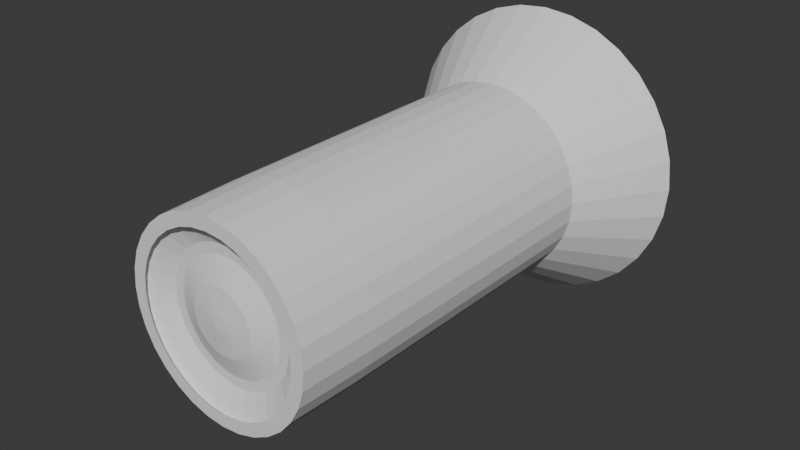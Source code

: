 # Source: Flash1.blend  (saved by Blender 4.2.66; exported with 4.5.12 LTS)
import bpy
from mathutils import Matrix  # noqa: F401  (used for matrix-valued properties, if any)

bpy.ops.wm.read_factory_settings(use_empty=True)
scene = bpy.context.scene
scene.name = 'Scene'

# ---- collections
col_collection = bpy.data.collections.new('Collection'); scene.collection.children.link(col_collection)

# ---- world
world_world = bpy.data.worlds.new('World'); scene.world = world_world
world_world.use_nodes = True; world_world.node_tree.nodes.clear()
_N = world_world.node_tree.nodes; _L = world_world.node_tree.links
n0 = _N.new('ShaderNodeOutputWorld'); n0.name = 'World Output'; n0.location = (300, 300)
n1 = _N.new('ShaderNodeBackground'); n1.name = 'Background'; n1.location = (10, 300)
n1.inputs[0].default_value = (0.05088, 0.05088, 0.05088, 1.0)
_L.new(n1.outputs[0], n0.inputs[0])
n0.is_active_output = True
world_world.color = (0.05088, 0.05088, 0.05088)
world_world.sun_shadow_jitter_overblur = 0.0

# ---- meshes
me_cylinder = bpy.data.meshes.new('Cylinder')
me_cylinder.from_pydata([(0.0, 1.0, -1.0), (0.0, 1.0, 0.4572), (0.1951, 0.9808, -1.0), (0.1951, 0.9808, 0.4572), (0.3827, 0.9239, -1.0), (0.3827, 0.9239, 0.4572), (0.5556, 0.8315, -1.0), (0.5556, 0.8315, 0.4572), (0.7071, 0.7071, -1.0), (0.7071, 0.7071, 0.4572), (0.8315, 0.5556, -1.0), (0.8315, 0.5556, 0.4572), (0.9239, 0.3827, -1.0), (0.9239, 0.3827, 0.4572), (0.9808, 0.1951, -1.0), (0.9808, 0.1951, 0.4572), (1.0, 0.0, -1.0), (1.0, -4.745e-08, 0.4572), (0.9808, -0.1951, -1.0), (0.9808, -0.1951, 0.4572), (0.9239, -0.3827, -1.0), (0.9239, -0.3827, 0.4572), (0.8315, -0.5556, -1.0), (0.8315, -0.5556, 0.4572), (0.7071, -0.7071, -1.0), (0.7071, -0.7071, 0.4572), (0.5556, -0.8315, -1.0), (0.5556, -0.8315, 0.4572), (0.3827, -0.9239, -1.0), (0.3827, -0.9239, 0.4572), (0.1951, -0.9808, -1.0), (0.1951, -0.9808, 0.4572), (0.0, -1.0, -1.0), (0.0, -1.0, 0.4572), (-0.1951, -0.9808, -1.0), (-0.1951, -0.9808, 0.4572), (-0.3827, -0.9239, -1.0), (-0.3827, -0.9239, 0.4572), (-0.5556, -0.8315, -1.0), (-0.5556, -0.8315, 0.4572), (-0.7071, -0.7071, -1.0), (-0.7071, -0.7071, 0.4572), (-0.8315, -0.5556, -1.0), (-0.8315, -0.5556, 0.4572), (-0.9239, -0.3827, -1.0), (-0.9239, -0.3827, 0.4572), (-0.9808, -0.1951, -1.0), (-0.9808, -0.1951, 0.4572), (-1.0, 0.0, -1.0), (-1.0, -4.745e-08, 0.4572), (-0.9808, 0.1951, -1.0), (-0.9808, 0.1951, 0.4572), (-0.9239, 0.3827, -1.0), (-0.9239, 0.3827, 0.4572), (-0.8315, 0.5556, -1.0), (-0.8315, 0.5556, 0.4572), (-0.7071, 0.7071, -1.0), (-0.7071, 0.7071, 0.4572), (-0.5556, 0.8315, -1.0), (-0.5556, 0.8315, 0.4572), (-0.3827, 0.9239, -1.0), (-0.3827, 0.9239, 0.4572), (-0.1951, 0.9808, -1.0), (-0.1951, 0.9808, 0.4572), (-3.778e-08, 1.569, -1.445), (0.3061, 1.539, -1.445), (0.6005, 1.45, -1.445), (0.8718, 1.305, -1.445), (1.11, 1.11, -1.445), (1.305, 0.8718, -1.445), (1.45, 0.6005, -1.445), (1.539, 0.3061, -1.445), (1.569, 1.838e-08, -1.445), (1.539, -0.3061, -1.445), (1.45, -0.6005, -1.445), (1.305, -0.8718, -1.445), (1.11, -1.11, -1.445), (0.8718, -1.305, -1.445), (0.6005, -1.45, -1.445), (0.3061, -1.539, -1.445), (-3.778e-08, -1.569, -1.445), (-0.3061, -1.539, -1.445), (-0.6005, -1.45, -1.445), (-0.8718, -1.305, -1.445), (-1.11, -1.11, -1.445), (-1.305, -0.8718, -1.445), (-1.45, -0.6005, -1.445), (-1.539, -0.3061, -1.445), (-1.569, 1.838e-08, -1.445), (-1.539, 0.3061, -1.445), (-1.45, 0.6005, -1.445), (-1.305, 0.8718, -1.445), (-1.11, 1.11, -1.445), (-0.8718, 1.305, -1.445), (-0.6005, 1.45, -1.445), (-0.3061, 1.539, -1.445), (-5.278e-08, 0.9918, -1.328), (0.1935, 0.9727, -1.328), (0.3795, 0.9163, -1.328), (0.551, 0.8246, -1.328), (0.7013, 0.7013, -1.328), (0.8246, 0.551, -1.328), (0.9163, 0.3795, -1.328), (0.9727, 0.1935, -1.328), (0.9918, 2.783e-08, -1.328), (0.9727, -0.1935, -1.328), (0.9163, -0.3795, -1.328), (0.8246, -0.551, -1.328), (0.7013, -0.7013, -1.328), (0.551, -0.8246, -1.328), (0.3795, -0.9163, -1.328), (0.1935, -0.9727, -1.328), (-5.278e-08, -0.9918, -1.328), (-0.1935, -0.9727, -1.328), (-0.3795, -0.9163, -1.328), (-0.551, -0.8246, -1.328), (-0.7013, -0.7013, -1.328), (-0.8246, -0.551, -1.328), (-0.9163, -0.3795, -1.328), (-0.9727, -0.1935, -1.328), (-0.9918, 2.783e-08, -1.328), (-0.9727, 0.1935, -1.328), (-0.9163, 0.3795, -1.328), (-0.8246, 0.551, -1.328), (-0.7013, 0.7013, -1.328), (-0.551, 0.8246, -1.328), (-0.3795, 0.9163, -1.328), (-0.1935, 0.9727, -1.328), (-6.854e-08, 0.7534, -1.344), (0.147, 0.7389, -1.344), (0.2883, 0.6961, -1.344), (0.4186, 0.6265, -1.344), (0.5328, 0.5328, -1.344), (0.6265, 0.4186, -1.344), (0.6961, 0.2883, -1.344), (0.7389, 0.147, -1.344), (0.7534, 3.408e-08, -1.344), (0.7389, -0.147, -1.344), (0.6961, -0.2883, -1.344), (0.6265, -0.4186, -1.344), (0.5328, -0.5328, -1.344), (0.4186, -0.6265, -1.344), (0.2883, -0.6961, -1.344), (0.147, -0.7389, -1.344), (-6.854e-08, -0.7534, -1.344), (-0.147, -0.7389, -1.344), (-0.2883, -0.6961, -1.344), (-0.4186, -0.6265, -1.344), (-0.5328, -0.5328, -1.344), (-0.6265, -0.4186, -1.344), (-0.6961, -0.2883, -1.344), (-0.7389, -0.147, -1.344), (-0.7534, 3.408e-08, -1.344), (-0.7389, 0.147, -1.344), (-0.6961, 0.2883, -1.344), (-0.6265, 0.4186, -1.344), (-0.5328, 0.5328, -1.344), (-0.4186, 0.6265, -1.344), (-0.2883, 0.6961, -1.344), (-0.147, 0.7389, -1.344), (-7.174e-08, 0.4358, -1.361), (0.08502, 0.4274, -1.361), (0.1668, 0.4026, -1.361), (0.2421, 0.3624, -1.361), (0.3082, 0.3082, -1.361), (0.3624, 0.2421, -1.361), (0.4026, 0.1668, -1.361), (0.4274, 0.08502, -1.361), (0.4358, 4.021e-08, -1.361), (0.4274, -0.08502, -1.361), (0.4026, -0.1668, -1.361), (0.3624, -0.2421, -1.361), (0.3082, -0.3082, -1.361), (0.2421, -0.3624, -1.361), (0.1668, -0.4026, -1.361), (0.08502, -0.4274, -1.361), (-7.174e-08, -0.4358, -1.361), (-0.08502, -0.4274, -1.361), (-0.1668, -0.4026, -1.361), (-0.2421, -0.3624, -1.361), (-0.3082, -0.3082, -1.361), (-0.3624, -0.2421, -1.361), (-0.4026, -0.1668, -1.361), (-0.4274, -0.08502, -1.361), (-0.4358, 4.021e-08, -1.361), (-0.4274, 0.08502, -1.361), (-0.4026, 0.1668, -1.361), (-0.3624, 0.2421, -1.361), (-0.3082, 0.3082, -1.361), (-0.2421, 0.3624, -1.361), (-0.1668, 0.4026, -1.361), (-0.08502, 0.4274, -1.361), (-8.372e-08, 0.1669, -1.373), (0.03257, 0.1637, -1.373), (0.06388, 0.1542, -1.373), (0.09274, 0.1388, -1.373), (0.118, 0.118, -1.373), (0.1388, 0.09274, -1.373), (0.1542, 0.06388, -1.373), (0.1637, 0.03257, -1.373), (0.1669, 5.624e-08, -1.373), (0.1637, -0.03257, -1.373), (0.1542, -0.06388, -1.373), (0.1388, -0.09274, -1.373), (0.118, -0.118, -1.373), (0.09274, -0.1388, -1.373), (0.06388, -0.1542, -1.373), (0.03257, -0.1637, -1.373), (-8.372e-08, -0.1669, -1.373), (-0.03257, -0.1637, -1.373), (-0.06388, -0.1542, -1.373), (-0.09274, -0.1388, -1.373), (-0.118, -0.118, -1.373), (-0.1388, -0.09274, -1.373), (-0.1542, -0.06388, -1.373), (-0.1637, -0.03257, -1.373), (-0.1669, 5.624e-08, -1.373), (-0.1637, 0.03257, -1.373), (-0.1542, 0.06388, -1.373), (-0.1388, 0.09274, -1.373), (-0.118, 0.118, -1.373), (-0.09274, 0.1388, -1.373), (-0.06388, 0.1542, -1.373), (-0.03257, 0.1637, -1.373), (-3.659e-08, 0.9822, 0.8557), (0.1916, 0.9633, 0.8557), (0.3759, 0.9074, 0.8557), (0.5457, 0.8167, 0.8557), (0.6945, 0.6945, 0.8557), (0.8167, 0.5457, 0.8557), (0.9074, 0.3759, 0.8557), (0.9633, 0.1916, 0.8557), (0.9822, -4.466e-09, 0.8557), (0.9633, -0.1916, 0.8557), (0.9074, -0.3759, 0.8557), (0.8167, -0.5457, 0.8557), (0.6945, -0.6945, 0.8557), (0.5457, -0.8167, 0.8557), (0.3759, -0.9074, 0.8557), (0.1916, -0.9633, 0.8557), (-3.659e-08, -0.9822, 0.8557), (-0.1916, -0.9633, 0.8557), (-0.3759, -0.9074, 0.8557), (-0.5457, -0.8167, 0.8557), (-0.6945, -0.6945, 0.8557), (-0.8167, -0.5457, 0.8557), (-0.9074, -0.3759, 0.8557), (-0.9633, -0.1916, 0.8557), (-0.9822, -4.466e-09, 0.8557), (-0.9633, 0.1916, 0.8557), (-0.9074, 0.3759, 0.8557), (-0.8167, 0.5457, 0.8557), (-0.6945, 0.6945, 0.8557), (-0.5457, 0.8167, 0.8557), (-0.3759, 0.9074, 0.8557), (-0.1916, 0.9633, 0.8557), (-0.7651, 0.2766, -0.633), (-0.7651, 0.2766, 0.09021), (-0.6727, 0.4495, -0.633), (-0.6727, 0.4495, 0.09021), (-0.5484, 0.601, -0.633), (-0.5484, 0.601, 0.09021), (-0.8666, 0.3444, -0.633), (-0.8666, 0.3444, 0.09021), (-0.7742, 0.5173, -0.633), (-0.7742, 0.5173, 0.09021), (-0.6498, 0.6688, -0.633), (-0.6498, 0.6688, 0.09021), (-0.8666, 0.3444, -0.2714), (-0.8204, 0.4308, -0.633), (-0.8204, 0.4308, 0.09021), (0.4684, 0.4684, 0.7704), (-0.712, 0.5931, -0.633), (-0.712, 0.5931, 0.09021), (-0.6498, 0.6688, -0.2714), (0.368, 0.5508, 0.7704), (0.2535, 0.612, 0.7704), (-0.8666, 0.3444, -0.4522), (-0.7973, 0.4741, -0.633), (-0.8435, 0.3876, 0.09021), (-0.7742, 0.5173, -0.4522), (-0.6809, 0.6309, -0.633), (-0.7431, 0.5552, 0.09021), (-0.6498, 0.6688, -0.4522), (-0.8666, 0.3444, -0.09059), (-0.8435, 0.3876, -0.633), (-0.7973, 0.4741, 0.09021), (-0.7742, 0.5173, -0.09059), (-0.7431, 0.5552, -0.633), (-0.6809, 0.6309, 0.09021), (-0.6498, 0.6688, -0.09059), (-0.6809, 0.6309, -0.2714), (0.1292, 0.6497, 0.7704), (-0.712, 0.5931, -0.4522), (-0.712, 0.5931, -0.09059), (-1.083e-08, 0.6624, 0.7704), (-0.8435, 0.3876, -0.2714), (-0.8204, 0.4308, -0.4522), (-0.8204, 0.4308, -0.09059), (-0.8435, 0.3876, -0.09059), (-0.8435, 0.3876, -0.4522), (-0.7973, 0.4741, -0.4522), (-0.7431, 0.5552, -0.09059), (-0.7431, 0.5552, -0.4522), (-0.6809, 0.6309, -0.4522), (-0.6809, 0.6309, -0.09059), (-0.7973, 0.4741, -0.09059), (-0.8371, 0.5593, -0.2714), (-0.7749, 0.6351, -0.2714), (-0.8833, 0.4729, -0.2714), (-0.8371, 0.5593, -0.4522), (-0.8371, 0.5593, -0.09059), (-0.7438, 0.673, -0.2714), (-0.806, 0.5972, -0.2714), (-0.7749, 0.6351, -0.4522), (-0.7749, 0.6351, -0.09059), (-0.8602, 0.5161, -0.2714), (-0.9064, 0.4297, -0.2714), (-0.8833, 0.4729, -0.4522), (-0.8833, 0.4729, -0.09059), (-0.9064, 0.4297, -0.09059), (-0.9064, 0.4297, -0.4522), (-0.8602, 0.5161, -0.4522), (-0.806, 0.5972, -0.09059), (-0.806, 0.5972, -0.4522), (-0.7438, 0.673, -0.4522), (-0.7438, 0.673, -0.09059), (-0.8602, 0.5161, -0.09059), (0.5508, 0.368, 0.7704), (0.612, 0.2535, 0.7704), (0.6497, 0.1292, 0.7704), (0.6624, -5.039e-08, 0.7704), (0.6497, -0.1292, 0.7704), (0.612, -0.2535, 0.7704), (0.5508, -0.368, 0.7704), (0.4684, -0.4684, 0.7704), (0.368, -0.5508, 0.7704), (0.2535, -0.612, 0.7704), (0.1292, -0.6497, 0.7704), (-1.083e-08, -0.6624, 0.7704), (-0.1292, -0.6497, 0.7704), (-0.2535, -0.612, 0.7704), (-0.368, -0.5508, 0.7704), (-0.4684, -0.4684, 0.7704), (-0.5508, -0.368, 0.7704), (-0.612, -0.2535, 0.7704), (-0.6497, -0.1292, 0.7704), (-0.6624, -5.039e-08, 0.7704), (-0.6497, 0.1292, 0.7704), (-0.612, 0.2535, 0.7704), (-0.5508, 0.368, 0.7704), (-0.4684, 0.4684, 0.7704), (-0.368, 0.5508, 0.7704), (-0.2535, 0.612, 0.7704), (-0.1292, 0.6497, 0.7704), (0.3988, 0.3988, 0.7704), (0.3134, 0.469, 0.7704), (0.2159, 0.5211, 0.7704), (0.11, 0.5532, 0.7704), (-9.501e-09, 0.5641, 0.7704), (0.469, 0.3134, 0.7704), (0.5211, 0.2159, 0.7704), (0.5532, 0.11, 0.7704), (0.5641, -4.591e-08, 0.7704), (0.5532, -0.11, 0.7704), (0.5211, -0.2159, 0.7704), (0.469, -0.3134, 0.7704), (0.3988, -0.3988, 0.7704), (0.3134, -0.469, 0.7704), (0.2159, -0.5211, 0.7704), (0.11, -0.5532, 0.7704), (-9.501e-09, -0.5641, 0.7704), (-0.11, -0.5532, 0.7704), (-0.2159, -0.5211, 0.7704), (-0.3134, -0.469, 0.7704), (-0.3988, -0.3988, 0.7704), (-0.469, -0.3134, 0.7704), (-0.5211, -0.2159, 0.7704), (-0.5532, -0.11, 0.7704), (-0.5641, -4.591e-08, 0.7704), (-0.5532, 0.11, 0.7704), (-0.5211, 0.2159, 0.7704), (-0.469, 0.3134, 0.7704), (-0.3988, 0.3988, 0.7704), (-0.3134, 0.469, 0.7704), (-0.2159, 0.5211, 0.7704), (-0.11, 0.5532, 0.7704), (0.2312, 0.2312, 0.8162), (0.1817, 0.2719, 0.8162), (0.1251, 0.3021, 0.8162), (0.0638, 0.3207, 0.8162), (1.681e-09, 0.327, 0.8162), (0.2719, 0.1817, 0.8162), (0.3021, 0.1251, 0.8162), (0.3207, 0.0638, 0.8162), (0.327, -5.496e-08, 0.8162), (0.3207, -0.0638, 0.8162), (0.3021, -0.1251, 0.8162), (0.2719, -0.1817, 0.8162), (0.2312, -0.2312, 0.8162), (0.1817, -0.2719, 0.8162), (0.1251, -0.3021, 0.8162), (0.0638, -0.3207, 0.8162), (1.681e-09, -0.327, 0.8162), (-0.0638, -0.3207, 0.8162), (-0.1251, -0.3021, 0.8162), (-0.1817, -0.2719, 0.8162), (-0.2312, -0.2312, 0.8162), (-0.2719, -0.1817, 0.8162), (-0.3021, -0.1251, 0.8162), (-0.3207, -0.0638, 0.8162), (-0.327, -5.496e-08, 0.8162), (-0.3207, 0.0638, 0.8162), (-0.3021, 0.1251, 0.8162), (-0.2719, 0.1817, 0.8162), (-0.2312, 0.2312, 0.8162), (-0.1817, 0.2719, 0.8162), (-0.1251, 0.3021, 0.8162), (-0.0638, 0.3207, 0.8162), (0.05623, 0.05623, 0.8303), (0.04418, 0.06612, 0.8303), (0.03043, 0.07347, 0.8303), (0.01551, 0.07799, 0.8303), (1.141e-08, 0.07952, 0.8303), (0.06612, 0.04418, 0.8303), (0.07347, 0.03043, 0.8303), (0.07799, 0.01551, 0.8303), (0.07952, -4.583e-08, 0.8303), (0.07799, -0.01551, 0.8303), (0.07347, -0.03043, 0.8303), (0.06612, -0.04418, 0.8303), (0.05623, -0.05623, 0.8303), (0.04418, -0.06612, 0.8303), (0.03043, -0.07347, 0.8303), (0.01551, -0.07799, 0.8303), (1.141e-08, -0.07952, 0.8303), (-0.01551, -0.07799, 0.8303), (-0.03043, -0.07347, 0.8303), (-0.04418, -0.06612, 0.8303), (-0.05623, -0.05623, 0.8303), (-0.06612, -0.04418, 0.8303), (-0.07347, -0.03043, 0.8303), (-0.07799, -0.01551, 0.8303), (-0.07952, -4.583e-08, 0.8303), (-0.07799, 0.01551, 0.8303), (-0.07347, 0.03043, 0.8303), (-0.06612, 0.04418, 0.8303), (-0.05623, 0.05623, 0.8303), (-0.04418, 0.06612, 0.8303), (-0.03043, 0.07347, 0.8303), (-0.01551, 0.07799, 0.8303), (-3.959e-08, 0.8488, 0.8557), (0.1656, 0.8325, 0.8557), (0.3248, 0.7842, 0.8557), (0.4716, 0.7058, 0.8557), (0.6002, 0.6002, 0.8557), (0.7058, 0.4716, 0.8557), (0.7842, 0.3248, 0.8557), (0.8325, 0.1656, 0.8557), (0.8488, 7.061e-09, 0.8557), (0.8325, -0.1656, 0.8557), (0.7842, -0.3248, 0.8557), (0.7058, -0.4716, 0.8557), (0.6002, -0.6002, 0.8557), (0.4716, -0.7058, 0.8557), (0.3248, -0.7842, 0.8557), (0.1656, -0.8325, 0.8557), (-3.959e-08, -0.8488, 0.8557), (-0.1656, -0.8325, 0.8557), (-0.3248, -0.7842, 0.8557), (-0.4716, -0.7058, 0.8557), (-0.6002, -0.6002, 0.8557), (-0.7058, -0.4716, 0.8557), (-0.7842, -0.3248, 0.8557), (-0.8325, -0.1656, 0.8557), (-0.8488, 7.061e-09, 0.8557), (-0.8325, 0.1656, 0.8557), (-0.7842, 0.3248, 0.8557), (-0.7058, 0.4716, 0.8557), (-0.6002, 0.6002, 0.8557), (-0.4716, 0.7058, 0.8557), (-0.3248, 0.7842, 0.8557), (-0.1656, 0.8325, 0.8557)], [], [(0, 1, 3, 2), (2, 3, 5, 4), (4, 5, 7, 6), (6, 7, 9, 8), (8, 9, 11, 10), (10, 11, 13, 12), (12, 13, 15, 14), (14, 15, 17, 16), (16, 17, 19, 18), (18, 19, 21, 20), (20, 21, 23, 22), (22, 23, 25, 24), (24, 25, 27, 26), (26, 27, 29, 28), (28, 29, 31, 30), (30, 31, 33, 32), (32, 33, 35, 34), (34, 35, 37, 36), (36, 37, 39, 38), (38, 39, 41, 40), (40, 41, 43, 42), (42, 43, 45, 44), (44, 45, 47, 46), (46, 47, 49, 48), (48, 49, 51, 50), (50, 51, 53, 52), (54, 52, 256, 258), (55, 57, 261, 259), (56, 57, 59, 58), (58, 59, 61, 60), (53, 51, 249, 250), (60, 61, 63, 62), (62, 63, 1, 0), (60, 62, 95, 94), (72, 73, 105, 104), (16, 18, 73, 72), (34, 36, 82, 81), (52, 54, 91, 90), (8, 10, 69, 68), (26, 28, 78, 77), (44, 46, 87, 86), (0, 2, 65, 64), (62, 0, 64, 95), (18, 20, 74, 73), (36, 38, 83, 82), (54, 56, 92, 91), (10, 12, 70, 69), (28, 30, 79, 78), (46, 48, 88, 87), (2, 4, 66, 65), (20, 22, 75, 74), (38, 40, 84, 83), (56, 58, 93, 92), (12, 14, 71, 70), (30, 32, 80, 79), (48, 50, 89, 88), (4, 6, 67, 66), (22, 24, 76, 75), (40, 42, 85, 84), (58, 60, 94, 93), (14, 16, 72, 71), (32, 34, 81, 80), (50, 52, 90, 89), (6, 8, 68, 67), (24, 26, 77, 76), (42, 44, 86, 85), (107, 108, 140, 139), (86, 87, 119, 118), (73, 74, 106, 105), (87, 88, 120, 119), (74, 75, 107, 106), (88, 89, 121, 120), (75, 76, 108, 107), (89, 90, 122, 121), (76, 77, 109, 108), (90, 91, 123, 122), (77, 78, 110, 109), (64, 65, 97, 96), (91, 92, 124, 123), (78, 79, 111, 110), (65, 66, 98, 97), (92, 93, 125, 124), (79, 80, 112, 111), (66, 67, 99, 98), (93, 94, 126, 125), (80, 81, 113, 112), (67, 68, 100, 99), (94, 95, 127, 126), (81, 82, 114, 113), (68, 69, 101, 100), (95, 64, 96, 127), (82, 83, 115, 114), (69, 70, 102, 101), (83, 84, 116, 115), (70, 71, 103, 102), (84, 85, 117, 116), (71, 72, 104, 103), (85, 86, 118, 117), (142, 143, 175, 174), (121, 122, 154, 153), (108, 109, 141, 140), (122, 123, 155, 154), (109, 110, 142, 141), (96, 97, 129, 128), (123, 124, 156, 155), (110, 111, 143, 142), (97, 98, 130, 129), (124, 125, 157, 156), (111, 112, 144, 143), (98, 99, 131, 130), (125, 126, 158, 157), (112, 113, 145, 144), (99, 100, 132, 131), (126, 127, 159, 158), (113, 114, 146, 145), (100, 101, 133, 132), (127, 96, 128, 159), (114, 115, 147, 146), (101, 102, 134, 133), (115, 116, 148, 147), (102, 103, 135, 134), (116, 117, 149, 148), (103, 104, 136, 135), (117, 118, 150, 149), (104, 105, 137, 136), (118, 119, 151, 150), (105, 106, 138, 137), (119, 120, 152, 151), (106, 107, 139, 138), (120, 121, 153, 152), (177, 178, 210, 209), (129, 130, 162, 161), (156, 157, 189, 188), (143, 144, 176, 175), (130, 131, 163, 162), (157, 158, 190, 189), (144, 145, 177, 176), (131, 132, 164, 163), (158, 159, 191, 190), (145, 146, 178, 177), (132, 133, 165, 164), (159, 128, 160, 191), (146, 147, 179, 178), (133, 134, 166, 165), (147, 148, 180, 179), (134, 135, 167, 166), (148, 149, 181, 180), (135, 136, 168, 167), (149, 150, 182, 181), (136, 137, 169, 168), (150, 151, 183, 182), (137, 138, 170, 169), (151, 152, 184, 183), (138, 139, 171, 170), (152, 153, 185, 184), (139, 140, 172, 171), (153, 154, 186, 185), (140, 141, 173, 172), (154, 155, 187, 186), (141, 142, 174, 173), (128, 129, 161, 160), (155, 156, 188, 187), (192, 193, 194, 195, 196, 197, 198, 199, 200, 201, 202, 203, 204, 205, 206, 207, 208, 209, 210, 211, 212, 213, 214, 215, 216, 217, 218, 219, 220, 221, 222, 223), (164, 165, 197, 196), (191, 160, 192, 223), (178, 179, 211, 210), (165, 166, 198, 197), (179, 180, 212, 211), (166, 167, 199, 198), (180, 181, 213, 212), (167, 168, 200, 199), (181, 182, 214, 213), (168, 169, 201, 200), (182, 183, 215, 214), (169, 170, 202, 201), (183, 184, 216, 215), (170, 171, 203, 202), (184, 185, 217, 216), (171, 172, 204, 203), (185, 186, 218, 217), (172, 173, 205, 204), (186, 187, 219, 218), (173, 174, 206, 205), (160, 161, 193, 192), (187, 188, 220, 219), (174, 175, 207, 206), (161, 162, 194, 193), (188, 189, 221, 220), (175, 176, 208, 207), (162, 163, 195, 194), (189, 190, 222, 221), (176, 177, 209, 208), (163, 164, 196, 195), (190, 191, 223, 222), (234, 233, 332, 333), (9, 7, 227, 228), (27, 25, 236, 237), (45, 43, 245, 246), (63, 61, 254, 255), (19, 17, 232, 233), (37, 35, 241, 242), (55, 53, 250, 251), (11, 9, 228, 229), (29, 27, 237, 238), (47, 45, 246, 247), (3, 1, 224, 225), (1, 63, 255, 224), (21, 19, 233, 234), (39, 37, 242, 243), (57, 55, 251, 252), (13, 11, 229, 230), (31, 29, 238, 239), (49, 47, 247, 248), (5, 3, 225, 226), (23, 21, 234, 235), (41, 39, 243, 244), (59, 57, 252, 253), (15, 13, 230, 231), (33, 31, 239, 240), (51, 49, 248, 249), (7, 5, 226, 227), (25, 23, 235, 236), (43, 41, 244, 245), (61, 59, 253, 254), (17, 15, 231, 232), (35, 33, 240, 241), (261, 260, 266, 283, 274, 290, 267), (258, 256, 262, 285, 269, 278, 264), (57, 56, 260, 261), (56, 54, 258, 260), (53, 55, 259, 257), (52, 53, 257, 256), (306, 286, 265, 287), (305, 289, 267, 290), (260, 258, 264, 288, 272, 281, 266), (257, 259, 265, 286, 270, 279, 263), (256, 257, 263, 284, 268, 277, 262), (259, 261, 267, 289, 273, 282, 265), (304, 291, 274, 283), (293, 303, 324, 314), (302, 282, 273, 294), (291, 304, 325, 312), (280, 301, 322, 310), (299, 279, 270, 298), (299, 298, 319, 320), (268, 284, 299, 296), (284, 263, 279, 299), (285, 300, 297, 269), (262, 277, 300, 285), (277, 268, 296, 300), (278, 301, 280, 264), (269, 297, 301, 278), (300, 296, 317, 321), (298, 306, 327, 319), (304, 293, 314, 325), (287, 265, 282, 302), (288, 303, 293, 272), (264, 280, 303, 288), (306, 287, 311, 327), (281, 304, 283, 266), (272, 293, 304, 281), (287, 302, 323, 311), (291, 305, 290, 274), (302, 294, 315, 323), (294, 273, 289, 305), (297, 300, 321, 318), (305, 291, 312, 326), (298, 270, 286, 306), (324, 313, 308, 314), (322, 316, 307, 310), (321, 317, 309, 318), (317, 320, 319, 309), (318, 309, 316, 322), (313, 323, 315, 308), (307, 311, 323, 313), (310, 307, 313, 324), (314, 308, 312, 325), (308, 315, 326, 312), (316, 327, 311, 307), (309, 319, 327, 316), (301, 297, 318, 322), (296, 299, 320, 317), (303, 280, 310, 324), (294, 305, 326, 315), (349, 348, 380, 381), (248, 247, 346, 347), (235, 234, 333, 334), (249, 248, 347, 348), (236, 235, 334, 335), (250, 249, 348, 349), (237, 236, 335, 336), (251, 250, 349, 350), (238, 237, 336, 337), (225, 224, 295, 292), (252, 251, 350, 351), (239, 238, 337, 338), (226, 225, 292, 276), (253, 252, 351, 352), (240, 239, 338, 339), (227, 226, 276, 275), (254, 253, 352, 353), (241, 240, 339, 340), (228, 227, 275, 271), (255, 254, 353, 354), (242, 241, 340, 341), (229, 228, 271, 328), (224, 255, 354, 295), (243, 242, 341, 342), (230, 229, 328, 329), (244, 243, 342, 343), (231, 230, 329, 330), (245, 244, 343, 344), (232, 231, 330, 331), (246, 245, 344, 345), (233, 232, 331, 332), (247, 246, 345, 346), (367, 366, 398, 399), (336, 335, 367, 368), (350, 349, 381, 382), (337, 336, 368, 369), (292, 295, 359, 358), (351, 350, 382, 383), (338, 337, 369, 370), (276, 292, 358, 357), (352, 351, 383, 384), (339, 338, 370, 371), (275, 276, 357, 356), (353, 352, 384, 385), (340, 339, 371, 372), (271, 275, 356, 355), (354, 353, 385, 386), (341, 340, 372, 373), (328, 271, 355, 360), (295, 354, 386, 359), (342, 341, 373, 374), (329, 328, 360, 361), (343, 342, 374, 375), (330, 329, 361, 362), (344, 343, 375, 376), (331, 330, 362, 363), (345, 344, 376, 377), (332, 331, 363, 364), (346, 345, 377, 378), (333, 332, 364, 365), (347, 346, 378, 379), (334, 333, 365, 366), (348, 347, 379, 380), (335, 334, 366, 367), (402, 401, 433, 434), (381, 380, 412, 413), (368, 367, 399, 400), (382, 381, 413, 414), (369, 368, 400, 401), (358, 359, 391, 390), (383, 382, 414, 415), (370, 369, 401, 402), (357, 358, 390, 389), (384, 383, 415, 416), (371, 370, 402, 403), (356, 357, 389, 388), (385, 384, 416, 417), (372, 371, 403, 404), (355, 356, 388, 387), (386, 385, 417, 418), (373, 372, 404, 405), (360, 355, 387, 392), (359, 386, 418, 391), (374, 373, 405, 406), (361, 360, 392, 393), (375, 374, 406, 407), (362, 361, 393, 394), (376, 375, 407, 408), (363, 362, 394, 395), (377, 376, 408, 409), (364, 363, 395, 396), (378, 377, 409, 410), (365, 364, 396, 397), (379, 378, 410, 411), (366, 365, 397, 398), (380, 379, 411, 412), (422, 423, 450, 449, 448, 447, 446, 445, 444, 443, 442, 441, 440, 439, 438, 437, 436, 435, 434, 433, 432, 431, 430, 429, 428, 427, 426, 425, 424, 419, 420, 421), (389, 390, 422, 421), (416, 415, 447, 448), (403, 402, 434, 435), (388, 389, 421, 420), (417, 416, 448, 449), (404, 403, 435, 436), (387, 388, 420, 419), (418, 417, 449, 450), (405, 404, 436, 437), (392, 387, 419, 424), (391, 418, 450, 423), (406, 405, 437, 438), (393, 392, 424, 425), (407, 406, 438, 439), (394, 393, 425, 426), (408, 407, 439, 440), (395, 394, 426, 427), (409, 408, 440, 441), (396, 395, 427, 428), (410, 409, 441, 442), (397, 396, 428, 429), (411, 410, 442, 443), (398, 397, 429, 430), (412, 411, 443, 444), (399, 398, 430, 431), (413, 412, 444, 445), (400, 399, 431, 432), (414, 413, 445, 446), (401, 400, 432, 433), (390, 391, 423, 422), (415, 414, 446, 447), (247, 248, 475, 474), (234, 235, 462, 461), (248, 249, 476, 475), (235, 236, 463, 462), (249, 250, 477, 476), (236, 237, 464, 463), (250, 251, 478, 477), (237, 238, 465, 464), (224, 225, 452, 451), (251, 252, 479, 478), (238, 239, 466, 465), (225, 226, 453, 452), (252, 253, 480, 479), (239, 240, 467, 466), (226, 227, 454, 453), (253, 254, 481, 480), (240, 241, 468, 467), (227, 228, 455, 454), (254, 255, 482, 481), (241, 242, 469, 468), (228, 229, 456, 455), (255, 224, 451, 482), (242, 243, 470, 469), (229, 230, 457, 456), (243, 244, 471, 470), (230, 231, 458, 457), (244, 245, 472, 471), (231, 232, 459, 458), (245, 246, 473, 472), (232, 233, 460, 459), (246, 247, 474, 473), (234, 233, 460, 461)])
_uv = me_cylinder.uv_layers.new(name='UVMap')
_uv.uv.foreach_set('vector', [1.0, 0.5, 1.0, 1.0, 0.9688, 1.0, 0.9688, 0.5, 0.9688, 0.5, 0.9688, 1.0, 0.9375, 1.0, 0.9375, 0.5, 0.9375, 0.5, 0.9375, 1.0, 0.9062, 1.0, 0.9062, 0.5, 0.9062, 0.5, 0.9062, 1.0, 0.875, 1.0, 0.875, 0.5, 0.875, 0.5, 0.875, 1.0, 0.8438, 1.0, 0.8438, 0.5, 0.8438, 0.5, 0.8438, 1.0, 0.8125, 1.0, 0.8125, 0.5, 0.8125, 0.5, 0.8125, 1.0, 0.7812, 1.0, 0.7812, 0.5, 0.7812, 0.5, 0.7812, 1.0, 0.75, 1.0, 0.75, 0.5, 0.75, 0.5, 0.75, 1.0, 0.7188, 1.0, 0.7188, 0.5, 0.7188, 0.5, 0.7188, 1.0, 0.6875, 1.0, 0.6875, 0.5, 0.6875, 0.5, 0.6875, 1.0, 0.6562, 1.0, 0.6562, 0.5, 0.6562, 0.5, 0.6562, 1.0, 0.625, 1.0, 0.625, 0.5, 0.625, 0.5, 0.625, 1.0, 0.5938, 1.0, 0.5938, 0.5, 0.5938, 0.5, 0.5938, 1.0, 0.5625, 1.0, 0.5625, 0.5, 0.5625, 0.5, 0.5625, 1.0, 0.5312, 1.0, 0.5312, 0.5, 0.5312, 0.5, 0.5312, 1.0, 0.5, 1.0, 0.5, 0.5, 0.5, 0.5, 0.5, 1.0, 0.4688, 1.0, 0.4688, 0.5, 0.4688, 0.5, 0.4688, 1.0, 0.4375, 1.0, 0.4375, 0.5, 0.4375, 0.5, 0.4375, 1.0, 0.4062, 1.0, 0.4062, 0.5, 0.4062, 0.5, 0.4062, 1.0, 0.375, 1.0, 0.375, 0.5, 0.375, 0.5, 0.375, 1.0, 0.3438, 1.0, 0.3438, 0.5, 0.3438, 0.5, 0.3438, 1.0, 0.3125, 1.0, 0.3125, 0.5, 0.3125, 0.5, 0.3125, 1.0, 0.2812, 1.0, 0.2812, 0.5, 0.2812, 0.5, 0.2812, 1.0, 0.25, 1.0, 0.25, 0.5, 0.25, 0.5, 0.25, 1.0, 0.2188, 1.0, 0.2188, 0.5, 0.2188, 0.5, 0.2188, 1.0, 0.1875, 1.0, 0.1875, 0.5, 0.1562, 0.5, 0.1875, 0.5, 0.1875, 0.5, 0.1562, 0.5, 0.1562, 1.0, 0.125, 1.0, 0.125, 1.0, 0.1562, 1.0, 0.125, 0.5, 0.125, 1.0, 0.09375, 1.0, 0.09375, 0.5, 0.09375, 0.5, 0.09375, 1.0, 0.0625, 1.0, 0.0625, 0.5, 0.1875, 1.0, 0.2188, 1.0, 0.2188, 1.0, 0.1875, 1.0, 0.0625, 0.5, 0.0625, 1.0, 0.03125, 1.0, 0.03125, 0.5, 0.03125, 0.5, 0.03125, 1.0, 0.0, 1.0, 0.0, 0.5, 0.0625, 0.5, 0.03125, 0.5, 0.03125, 0.5, 0.0625, 0.5, 0.75, 0.5, 0.7188, 0.5, 0.7188, 0.5, 0.75, 0.5, 0.75, 0.5, 0.7188, 0.5, 0.7188, 0.5, 0.75, 0.5, 0.4688, 0.5, 0.4375, 0.5, 0.4375, 0.5, 0.4688, 0.5, 0.1875, 0.5, 0.1562, 0.5, 0.1562, 0.5, 0.1875, 0.5, 0.875, 0.5, 0.8438, 0.5, 0.8438, 0.5, 0.875, 0.5, 0.5938, 0.5, 0.5625, 0.5, 0.5625, 0.5, 0.5938, 0.5, 0.3125, 0.5, 0.2812, 0.5, 0.2812, 0.5, 0.3125, 0.5, 1.0, 0.5, 0.9688, 0.5, 0.9688, 0.5, 1.0, 0.5, 0.03125, 0.5, 0.0, 0.5, 0.0, 0.5, 0.03125, 0.5, 0.7188, 0.5, 0.6875, 0.5, 0.6875, 0.5, 0.7188, 0.5, 0.4375, 0.5, 0.4062, 0.5, 0.4062, 0.5, 0.4375, 0.5, 0.1562, 0.5, 0.125, 0.5, 0.125, 0.5, 0.1562, 0.5, 0.8438, 0.5, 0.8125, 0.5, 0.8125, 0.5, 0.8438, 0.5, 0.5625, 0.5, 0.5312, 0.5, 0.5312, 0.5, 0.5625, 0.5, 0.2812, 0.5, 0.25, 0.5, 0.25, 0.5, 0.2812, 0.5, 0.9688, 0.5, 0.9375, 0.5, 0.9375, 0.5, 0.9688, 0.5, 0.6875, 0.5, 0.6562, 0.5, 0.6562, 0.5, 0.6875, 0.5, 0.4062, 0.5, 0.375, 0.5, 0.375, 0.5, 0.4062, 0.5, 0.125, 0.5, 0.09375, 0.5, 0.09375, 0.5, 0.125, 0.5, 0.8125, 0.5, 0.7812, 0.5, 0.7812, 0.5, 0.8125, 0.5, 0.5312, 0.5, 0.5, 0.5, 0.5, 0.5, 0.5312, 0.5, 0.25, 0.5, 0.2188, 0.5, 0.2188, 0.5, 0.25, 0.5, 0.9375, 0.5, 0.9062, 0.5, 0.9062, 0.5, 0.9375, 0.5, 0.6562, 0.5, 0.625, 0.5, 0.625, 0.5, 0.6562, 0.5, 0.375, 0.5, 0.3438, 0.5, 0.3438, 0.5, 0.375, 0.5, 0.09375, 0.5, 0.0625, 0.5, 0.0625, 0.5, 0.09375, 0.5, 0.7812, 0.5, 0.75, 0.5, 0.75, 0.5, 0.7812, 0.5, 0.5, 0.5, 0.4688, 0.5, 0.4688, 0.5, 0.5, 0.5, 0.2188, 0.5, 0.1875, 0.5, 0.1875, 0.5, 0.2188, 0.5, 0.9062, 0.5, 0.875, 0.5, 0.875, 0.5, 0.9062, 0.5, 0.625, 0.5, 0.5938, 0.5, 0.5938, 0.5, 0.625, 0.5, 0.3438, 0.5, 0.3125, 0.5, 0.3125, 0.5, 0.3438, 0.5, 0.6562, 0.5, 0.625, 0.5, 0.625, 0.5, 0.6562, 0.5, 0.3125, 0.5, 0.2812, 0.5, 0.2812, 0.5, 0.3125, 0.5, 0.7188, 0.5, 0.6875, 0.5, 0.6875, 0.5, 0.7188, 0.5, 0.2812, 0.5, 0.25, 0.5, 0.25, 0.5, 0.2812, 0.5, 0.6875, 0.5, 0.6562, 0.5, 0.6562, 0.5, 0.6875, 0.5, 0.25, 0.5, 0.2188, 0.5, 0.2188, 0.5, 0.25, 0.5, 0.6562, 0.5, 0.625, 0.5, 0.625, 0.5, 0.6562, 0.5, 0.2188, 0.5, 0.1875, 0.5, 0.1875, 0.5, 0.2188, 0.5, 0.625, 0.5, 0.5938, 0.5, 0.5938, 0.5, 0.625, 0.5, 0.1875, 0.5, 0.1562, 0.5, 0.1562, 0.5, 0.1875, 0.5, 0.5938, 0.5, 0.5625, 0.5, 0.5625, 0.5, 0.5938, 0.5, 1.0, 0.5, 0.9688, 0.5, 0.9688, 0.5, 1.0, 0.5, 0.1562, 0.5, 0.125, 0.5, 0.125, 0.5, 0.1562, 0.5, 0.5625, 0.5, 0.5312, 0.5, 0.5312, 0.5, 0.5625, 0.5, 0.9688, 0.5, 0.9375, 0.5, 0.9375, 0.5, 0.9688, 0.5, 0.125, 0.5, 0.09375, 0.5, 0.09375, 0.5, 0.125, 0.5, 0.5312, 0.5, 0.5, 0.5, 0.5, 0.5, 0.5312, 0.5, 0.9375, 0.5, 0.9062, 0.5, 0.9062, 0.5, 0.9375, 0.5, 0.09375, 0.5, 0.0625, 0.5, 0.0625, 0.5, 0.09375, 0.5, 0.5, 0.5, 0.4688, 0.5, 0.4688, 0.5, 0.5, 0.5, 0.9062, 0.5, 0.875, 0.5, 0.875, 0.5, 0.9062, 0.5, 0.0625, 0.5, 0.03125, 0.5, 0.03125, 0.5, 0.0625, 0.5, 0.4688, 0.5, 0.4375, 0.5, 0.4375, 0.5, 0.4688, 0.5, 0.875, 0.5, 0.8438, 0.5, 0.8438, 0.5, 0.875, 0.5, 0.03125, 0.5, 0.0, 0.5, 0.0, 0.5, 0.03125, 0.5, 0.4375, 0.5, 0.4062, 0.5, 0.4062, 0.5, 0.4375, 0.5, 0.8438, 0.5, 0.8125, 0.5, 0.8125, 0.5, 0.8438, 0.5, 0.4062, 0.5, 0.375, 0.5, 0.375, 0.5, 0.4062, 0.5, 0.8125, 0.5, 0.7812, 0.5, 0.7812, 0.5, 0.8125, 0.5, 0.375, 0.5, 0.3438, 0.5, 0.3438, 0.5, 0.375, 0.5, 0.7812, 0.5, 0.75, 0.5, 0.75, 0.5, 0.7812, 0.5, 0.3438, 0.5, 0.3125, 0.5, 0.3125, 0.5, 0.3438, 0.5, 0.5625, 0.5, 0.5312, 0.5, 0.5312, 0.5, 0.5625, 0.5, 0.2188, 0.5, 0.1875, 0.5, 0.1875, 0.5, 0.2188, 0.5, 0.625, 0.5, 0.5938, 0.5, 0.5938, 0.5, 0.625, 0.5, 0.1875, 0.5, 0.1562, 0.5, 0.1562, 0.5, 0.1875, 0.5, 0.5938, 0.5, 0.5625, 0.5, 0.5625, 0.5, 0.5938, 0.5, 1.0, 0.5, 0.9688, 0.5, 0.9688, 0.5, 1.0, 0.5, 0.1562, 0.5, 0.125, 0.5, 0.125, 0.5, 0.1562, 0.5, 0.5625, 0.5, 0.5312, 0.5, 0.5312, 0.5, 0.5625, 0.5, 0.9688, 0.5, 0.9375, 0.5, 0.9375, 0.5, 0.9688, 0.5, 0.125, 0.5, 0.09375, 0.5, 0.09375, 0.5, 0.125, 0.5, 0.5312, 0.5, 0.5, 0.5, 0.5, 0.5, 0.5312, 0.5, 0.9375, 0.5, 0.9062, 0.5, 0.9062, 0.5, 0.9375, 0.5, 0.09375, 0.5, 0.0625, 0.5, 0.0625, 0.5, 0.09375, 0.5, 0.5, 0.5, 0.4688, 0.5, 0.4688, 0.5, 0.5, 0.5, 0.9062, 0.5, 0.875, 0.5, 0.875, 0.5, 0.9062, 0.5, 0.0625, 0.5, 0.03125, 0.5, 0.03125, 0.5, 0.0625, 0.5, 0.4688, 0.5, 0.4375, 0.5, 0.4375, 0.5, 0.4688, 0.5, 0.875, 0.5, 0.8438, 0.5, 0.8438, 0.5, 0.875, 0.5, 0.03125, 0.5, 0.0, 0.5, 0.0, 0.5, 0.03125, 0.5, 0.4375, 0.5, 0.4062, 0.5, 0.4062, 0.5, 0.4375, 0.5, 0.8438, 0.5, 0.8125, 0.5, 0.8125, 0.5, 0.8438, 0.5, 0.4062, 0.5, 0.375, 0.5, 0.375, 0.5, 0.4062, 0.5, 0.8125, 0.5, 0.7812, 0.5, 0.7812, 0.5, 0.8125, 0.5, 0.375, 0.5, 0.3438, 0.5, 0.3438, 0.5, 0.375, 0.5, 0.7812, 0.5, 0.75, 0.5, 0.75, 0.5, 0.7812, 0.5, 0.3438, 0.5, 0.3125, 0.5, 0.3125, 0.5, 0.3438, 0.5, 0.75, 0.5, 0.7188, 0.5, 0.7188, 0.5, 0.75, 0.5, 0.3125, 0.5, 0.2812, 0.5, 0.2812, 0.5, 0.3125, 0.5, 0.7188, 0.5, 0.6875, 0.5, 0.6875, 0.5, 0.7188, 0.5, 0.2812, 0.5, 0.25, 0.5, 0.25, 0.5, 0.2812, 0.5, 0.6875, 0.5, 0.6562, 0.5, 0.6562, 0.5, 0.6875, 0.5, 0.25, 0.5, 0.2188, 0.5, 0.2188, 0.5, 0.25, 0.5, 0.4688, 0.5, 0.4375, 0.5, 0.4375, 0.5, 0.4688, 0.5, 0.9688, 0.5, 0.9375, 0.5, 0.9375, 0.5, 0.9688, 0.5, 0.125, 0.5, 0.09375, 0.5, 0.09375, 0.5, 0.125, 0.5, 0.5312, 0.5, 0.5, 0.5, 0.5, 0.5, 0.5312, 0.5, 0.9375, 0.5, 0.9062, 0.5, 0.9062, 0.5, 0.9375, 0.5, 0.09375, 0.5, 0.0625, 0.5, 0.0625, 0.5, 0.09375, 0.5, 0.5, 0.5, 0.4688, 0.5, 0.4688, 0.5, 0.5, 0.5, 0.9062, 0.5, 0.875, 0.5, 0.875, 0.5, 0.9062, 0.5, 0.0625, 0.5, 0.03125, 0.5, 0.03125, 0.5, 0.0625, 0.5, 0.4688, 0.5, 0.4375, 0.5, 0.4375, 0.5, 0.4688, 0.5, 0.875, 0.5, 0.8438, 0.5, 0.8438, 0.5, 0.875, 0.5, 0.03125, 0.5, 0.0, 0.5, 0.0, 0.5, 0.03125, 0.5, 0.4375, 0.5, 0.4062, 0.5, 0.4062, 0.5, 0.4375, 0.5, 0.8438, 0.5, 0.8125, 0.5, 0.8125, 0.5, 0.8438, 0.5, 0.4062, 0.5, 0.375, 0.5, 0.375, 0.5, 0.4062, 0.5, 0.8125, 0.5, 0.7812, 0.5, 0.7812, 0.5, 0.8125, 0.5, 0.375, 0.5, 0.3438, 0.5, 0.3438, 0.5, 0.375, 0.5, 0.7812, 0.5, 0.75, 0.5, 0.75, 0.5, 0.7812, 0.5, 0.3438, 0.5, 0.3125, 0.5, 0.3125, 0.5, 0.3438, 0.5, 0.75, 0.5, 0.7188, 0.5, 0.7188, 0.5, 0.75, 0.5, 0.3125, 0.5, 0.2812, 0.5, 0.2812, 0.5, 0.3125, 0.5, 0.7188, 0.5, 0.6875, 0.5, 0.6875, 0.5, 0.7188, 0.5, 0.2812, 0.5, 0.25, 0.5, 0.25, 0.5, 0.2812, 0.5, 0.6875, 0.5, 0.6562, 0.5, 0.6562, 0.5, 0.6875, 0.5, 0.25, 0.5, 0.2188, 0.5, 0.2188, 0.5, 0.25, 0.5, 0.6562, 0.5, 0.625, 0.5, 0.625, 0.5, 0.6562, 0.5, 0.2188, 0.5, 0.1875, 0.5, 0.1875, 0.5, 0.2188, 0.5, 0.625, 0.5, 0.5938, 0.5, 0.5938, 0.5, 0.625, 0.5, 0.1875, 0.5, 0.1562, 0.5, 0.1562, 0.5, 0.1875, 0.5, 0.5938, 0.5, 0.5625, 0.5, 0.5625, 0.5, 0.5938, 0.5, 1.0, 0.5, 0.9688, 0.5, 0.9688, 0.5, 1.0, 0.5, 0.1562, 0.5, 0.125, 0.5, 0.125, 0.5, 0.1562, 0.5, 0.75, 0.49, 0.7968, 0.4854, 0.8418, 0.4717, 0.8833, 0.4496, 0.9197, 0.4197, 0.9496, 0.3833, 0.9717, 0.3418, 0.9854, 0.2968, 0.99, 0.25, 0.9854, 0.2032, 0.9717, 0.1582, 0.9496, 0.1167, 0.9197, 0.08029, 0.8833, 0.05045, 0.8418, 0.02827, 0.7968, 0.01461, 0.75, 0.01, 0.7032, 0.01461, 0.6582, 0.02827, 0.6167, 0.05045, 0.5803, 0.08029, 0.5504, 0.1167, 0.5283, 0.1582, 0.5146, 0.2032, 0.51, 0.25, 0.5146, 0.2968, 0.5283, 0.3418, 0.5504, 0.3833, 0.5803, 0.4197, 0.6167, 0.4496, 0.6582, 0.4717, 0.7032, 0.4854, 0.875, 0.5, 0.8438, 0.5, 0.8438, 0.5, 0.875, 0.5, 0.03125, 0.5, 0.0, 0.5, 0.0, 0.5, 0.03125, 0.5, 0.4375, 0.5, 0.4062, 0.5, 0.4062, 0.5, 0.4375, 0.5, 0.8438, 0.5, 0.8125, 0.5, 0.8125, 0.5, 0.8438, 0.5, 0.4062, 0.5, 0.375, 0.5, 0.375, 0.5, 0.4062, 0.5, 0.8125, 0.5, 0.7812, 0.5, 0.7812, 0.5, 0.8125, 0.5, 0.375, 0.5, 0.3438, 0.5, 0.3438, 0.5, 0.375, 0.5, 0.7812, 0.5, 0.75, 0.5, 0.75, 0.5, 0.7812, 0.5, 0.3438, 0.5, 0.3125, 0.5, 0.3125, 0.5, 0.3438, 0.5, 0.75, 0.5, 0.7188, 0.5, 0.7188, 0.5, 0.75, 0.5, 0.3125, 0.5, 0.2812, 0.5, 0.2812, 0.5, 0.3125, 0.5, 0.7188, 0.5, 0.6875, 0.5, 0.6875, 0.5, 0.7188, 0.5, 0.2812, 0.5, 0.25, 0.5, 0.25, 0.5, 0.2812, 0.5, 0.6875, 0.5, 0.6562, 0.5, 0.6562, 0.5, 0.6875, 0.5, 0.25, 0.5, 0.2188, 0.5, 0.2188, 0.5, 0.25, 0.5, 0.6562, 0.5, 0.625, 0.5, 0.625, 0.5, 0.6562, 0.5, 0.2188, 0.5, 0.1875, 0.5, 0.1875, 0.5, 0.2188, 0.5, 0.625, 0.5, 0.5938, 0.5, 0.5938, 0.5, 0.625, 0.5, 0.1875, 0.5, 0.1562, 0.5, 0.1562, 0.5, 0.1875, 0.5, 0.5938, 0.5, 0.5625, 0.5, 0.5625, 0.5, 0.5938, 0.5, 1.0, 0.5, 0.9688, 0.5, 0.9688, 0.5, 1.0, 0.5, 0.1562, 0.5, 0.125, 0.5, 0.125, 0.5, 0.1562, 0.5, 0.5625, 0.5, 0.5312, 0.5, 0.5312, 0.5, 0.5625, 0.5, 0.9688, 0.5, 0.9375, 0.5, 0.9375, 0.5, 0.9688, 0.5, 0.125, 0.5, 0.09375, 0.5, 0.09375, 0.5, 0.125, 0.5, 0.5312, 0.5, 0.5, 0.5, 0.5, 0.5, 0.5312, 0.5, 0.9375, 0.5, 0.9062, 0.5, 0.9062, 0.5, 0.9375, 0.5, 0.09375, 0.5, 0.0625, 0.5, 0.0625, 0.5, 0.09375, 0.5, 0.5, 0.5, 0.4688, 0.5, 0.4688, 0.5, 0.5, 0.5, 0.9062, 0.5, 0.875, 0.5, 0.875, 0.5, 0.9062, 0.5, 0.0625, 0.5, 0.03125, 0.5, 0.03125, 0.5, 0.0625, 0.5, 0.6875, 1.0, 0.7188, 1.0, 0.7188, 1.0, 0.6875, 1.0, 0.875, 1.0, 0.9062, 1.0, 0.9062, 1.0, 0.875, 1.0, 0.5938, 1.0, 0.625, 1.0, 0.625, 1.0, 0.5938, 1.0, 0.3125, 1.0, 0.3438, 1.0, 0.3438, 1.0, 0.3125, 1.0, 0.03125, 1.0, 0.0625, 1.0, 0.0625, 1.0, 0.03125, 1.0, 0.7188, 1.0, 0.75, 1.0, 0.75, 1.0, 0.7188, 1.0, 0.4375, 1.0, 0.4688, 1.0, 0.4688, 1.0, 0.4375, 1.0, 0.1562, 1.0, 0.1875, 1.0, 0.1875, 1.0, 0.1562, 1.0, 0.8438, 1.0, 0.875, 1.0, 0.875, 1.0, 0.8438, 1.0, 0.5625, 1.0, 0.5938, 1.0, 0.5938, 1.0, 0.5625, 1.0, 0.2812, 1.0, 0.3125, 1.0, 0.3125, 1.0, 0.2812, 1.0, 0.9688, 1.0, 1.0, 1.0, 1.0, 1.0, 0.9688, 1.0, 0.0, 1.0, 0.03125, 1.0, 0.03125, 1.0, 0.0, 1.0, 0.6875, 1.0, 0.7188, 1.0, 0.7188, 1.0, 0.6875, 1.0, 0.4062, 1.0, 0.4375, 1.0, 0.4375, 1.0, 0.4062, 1.0, 0.125, 1.0, 0.1562, 1.0, 0.1562, 1.0, 0.125, 1.0, 0.8125, 1.0, 0.8438, 1.0, 0.8438, 1.0, 0.8125, 1.0, 0.5312, 1.0, 0.5625, 1.0, 0.5625, 1.0, 0.5312, 1.0, 0.25, 1.0, 0.2812, 1.0, 0.2812, 1.0, 0.25, 1.0, 0.9375, 1.0, 0.9688, 1.0, 0.9688, 1.0, 0.9375, 1.0, 0.6562, 1.0, 0.6875, 1.0, 0.6875, 1.0, 0.6562, 1.0, 0.375, 1.0, 0.4062, 1.0, 0.4062, 1.0, 0.375, 1.0, 0.09375, 1.0, 0.125, 1.0, 0.125, 1.0, 0.09375, 1.0, 0.7812, 1.0, 0.8125, 1.0, 0.8125, 1.0, 0.7812, 1.0, 0.5, 1.0, 0.5312, 1.0, 0.5312, 1.0, 0.5, 1.0, 0.2188, 1.0, 0.25, 1.0, 0.25, 1.0, 0.2188, 1.0, 0.9062, 1.0, 0.9375, 1.0, 0.9375, 1.0, 0.9062, 1.0, 0.625, 1.0, 0.6562, 1.0, 0.6562, 1.0, 0.625, 1.0, 0.3438, 1.0, 0.375, 1.0, 0.375, 1.0, 0.3438, 1.0, 0.0625, 1.0, 0.09375, 1.0, 0.09375, 1.0, 0.0625, 1.0, 0.75, 1.0, 0.7812, 1.0, 0.7812, 1.0, 0.75, 1.0, 0.4688, 1.0, 0.5, 1.0, 0.5, 1.0, 0.4688, 1.0, 0.125, 1.0, 0.125, 0.5, 0.125, 0.5, 0.125, 0.625, 0.125, 0.75, 0.125, 0.875, 0.125, 1.0, 0.1562, 0.5, 0.1875, 0.5, 0.1875, 0.5, 0.1797, 0.5, 0.1719, 0.5, 0.1641, 0.5, 0.1562, 0.5, 0.125, 1.0, 0.125, 0.5, 0.125, 0.5, 0.125, 1.0, 0.125, 0.5, 0.1562, 0.5, 0.1562, 0.5, 0.125, 0.5, 0.1875, 1.0, 0.1562, 1.0, 0.1562, 1.0, 0.1875, 1.0, 0.1875, 0.5, 0.1875, 1.0, 0.1875, 1.0, 0.1875, 0.5, 0.1641, 0.875, 0.1641, 1.0, 0.1562, 1.0, 0.1562, 0.875, 0.1328, 0.875, 0.1328, 1.0, 0.125, 1.0, 0.125, 0.875, 0.125, 0.5, 0.1562, 0.5, 0.1562, 0.5, 0.1484, 0.5, 0.1406, 0.5, 0.1328, 0.5, 0.125, 0.5, 0.1875, 1.0, 0.1562, 1.0, 0.1562, 1.0, 0.1641, 1.0, 0.1719, 1.0, 0.1797, 1.0, 0.1875, 1.0, 0.1875, 0.5, 0.1875, 1.0, 0.1875, 1.0, 0.1875, 0.875, 0.1875, 0.75, 0.1875, 0.625, 0.1875, 0.5, 0.1562, 1.0, 0.125, 1.0, 0.125, 1.0, 0.1328, 1.0, 0.1406, 1.0, 0.1484, 1.0, 0.1562, 1.0, 0.1328, 0.625, 0.1328, 0.75, 0.125, 0.75, 0.125, 0.625, 0.1406, 0.625, 0.1484, 0.625, 0.1484, 0.625, 0.1406, 0.625, 0.1484, 0.875, 0.1484, 1.0, 0.1406, 1.0, 0.1406, 0.875, 0.1328, 0.75, 0.1328, 0.625, 0.1328, 0.625, 0.1328, 0.75, 0.1562, 0.625, 0.1641, 0.625, 0.1641, 0.625, 0.1562, 0.625, 0.1797, 0.875, 0.1797, 1.0, 0.1719, 1.0, 0.1719, 0.875, 0.1797, 0.875, 0.1719, 0.875, 0.1719, 0.875, 0.1797, 0.875, 0.1875, 0.75, 0.1875, 0.875, 0.1797, 0.875, 0.1797, 0.75, 0.1875, 0.875, 0.1875, 1.0, 0.1797, 1.0, 0.1797, 0.875, 0.1797, 0.5, 0.1797, 0.625, 0.1719, 0.625, 0.1719, 0.5, 0.1875, 0.5, 0.1875, 0.625, 0.1797, 0.625, 0.1797, 0.5, 0.1875, 0.625, 0.1875, 0.75, 0.1797, 0.75, 0.1797, 0.625, 0.1641, 0.5, 0.1641, 0.625, 0.1562, 0.625, 0.1562, 0.5, 0.1719, 0.5, 0.1719, 0.625, 0.1641, 0.625, 0.1641, 0.5, 0.1797, 0.625, 0.1797, 0.75, 0.1797, 0.75, 0.1797, 0.625, 0.1719, 0.875, 0.1641, 0.875, 0.1641, 0.875, 0.1719, 0.875, 0.1328, 0.625, 0.1406, 0.625, 0.1406, 0.625, 0.1328, 0.625, 0.1562, 0.875, 0.1562, 1.0, 0.1484, 1.0, 0.1484, 0.875, 0.1484, 0.5, 0.1484, 0.625, 0.1406, 0.625, 0.1406, 0.5, 0.1562, 0.5, 0.1562, 0.625, 0.1484, 0.625, 0.1484, 0.5, 0.1641, 0.875, 0.1562, 0.875, 0.1562, 0.875, 0.1641, 0.875, 0.1328, 0.5, 0.1328, 0.625, 0.125, 0.625, 0.125, 0.5, 0.1406, 0.5, 0.1406, 0.625, 0.1328, 0.625, 0.1328, 0.5, 0.1562, 0.875, 0.1484, 0.875, 0.1484, 0.875, 0.1562, 0.875, 0.1328, 0.75, 0.1328, 0.875, 0.125, 0.875, 0.125, 0.75, 0.1484, 0.875, 0.1406, 0.875, 0.1406, 0.875, 0.1484, 0.875, 0.1406, 0.875, 0.1406, 1.0, 0.1328, 1.0, 0.1328, 0.875, 0.1719, 0.625, 0.1797, 0.625, 0.1797, 0.625, 0.1719, 0.625, 0.1328, 0.875, 0.1328, 0.75, 0.1328, 0.75, 0.1328, 0.875, 0.1719, 0.875, 0.1719, 1.0, 0.1641, 1.0, 0.1641, 0.875, 0.1484, 0.625, 0.1484, 0.75, 0.1406, 0.75, 0.1406, 0.625, 0.1641, 0.625, 0.1641, 0.75, 0.1562, 0.75, 0.1562, 0.625, 0.1797, 0.625, 0.1797, 0.75, 0.1719, 0.75, 0.1719, 0.625, 0.1797, 0.75, 0.1797, 0.875, 0.1719, 0.875, 0.1719, 0.75, 0.1719, 0.625, 0.1719, 0.75, 0.1641, 0.75, 0.1641, 0.625, 0.1484, 0.75, 0.1484, 0.875, 0.1406, 0.875, 0.1406, 0.75, 0.1562, 0.75, 0.1562, 0.875, 0.1484, 0.875, 0.1484, 0.75, 0.1562, 0.625, 0.1562, 0.75, 0.1484, 0.75, 0.1484, 0.625, 0.1406, 0.625, 0.1406, 0.75, 0.1328, 0.75, 0.1328, 0.625, 0.1406, 0.75, 0.1406, 0.875, 0.1328, 0.875, 0.1328, 0.75, 0.1641, 0.75, 0.1641, 0.875, 0.1562, 0.875, 0.1562, 0.75, 0.1719, 0.75, 0.1719, 0.875, 0.1641, 0.875, 0.1641, 0.75, 0.1641, 0.625, 0.1719, 0.625, 0.1719, 0.625, 0.1641, 0.625, 0.1797, 0.75, 0.1797, 0.875, 0.1797, 0.875, 0.1797, 0.75, 0.1484, 0.625, 0.1562, 0.625, 0.1562, 0.625, 0.1484, 0.625, 0.1406, 0.875, 0.1328, 0.875, 0.1328, 0.875, 0.1406, 0.875, 0.1875, 1.0, 0.2188, 1.0, 0.2188, 1.0, 0.1875, 1.0, 0.25, 1.0, 0.2812, 1.0, 0.2812, 1.0, 0.25, 1.0, 0.6562, 1.0, 0.6875, 1.0, 0.6875, 1.0, 0.6562, 1.0, 0.2188, 1.0, 0.25, 1.0, 0.25, 1.0, 0.2188, 1.0, 0.625, 1.0, 0.6562, 1.0, 0.6562, 1.0, 0.625, 1.0, 0.1875, 1.0, 0.2188, 1.0, 0.2188, 1.0, 0.1875, 1.0, 0.5938, 1.0, 0.625, 1.0, 0.625, 1.0, 0.5938, 1.0, 0.1562, 1.0, 0.1875, 1.0, 0.1875, 1.0, 0.1562, 1.0, 0.5625, 1.0, 0.5938, 1.0, 0.5938, 1.0, 0.5625, 1.0, 0.9688, 1.0, 1.0, 1.0, 1.0, 1.0, 0.9688, 1.0, 0.125, 1.0, 0.1562, 1.0, 0.1562, 1.0, 0.125, 1.0, 0.5312, 1.0, 0.5625, 1.0, 0.5625, 1.0, 0.5312, 1.0, 0.9375, 1.0, 0.9688, 1.0, 0.9688, 1.0, 0.9375, 1.0, 0.09375, 1.0, 0.125, 1.0, 0.125, 1.0, 0.09375, 1.0, 0.5, 1.0, 0.5312, 1.0, 0.5312, 1.0, 0.5, 1.0, 0.9062, 1.0, 0.9375, 1.0, 0.9375, 1.0, 0.9062, 1.0, 0.0625, 1.0, 0.09375, 1.0, 0.09375, 1.0, 0.0625, 1.0, 0.4688, 1.0, 0.5, 1.0, 0.5, 1.0, 0.4688, 1.0, 0.875, 1.0, 0.9062, 1.0, 0.9062, 1.0, 0.875, 1.0, 0.03125, 1.0, 0.0625, 1.0, 0.0625, 1.0, 0.03125, 1.0, 0.4375, 1.0, 0.4688, 1.0, 0.4688, 1.0, 0.4375, 1.0, 0.8438, 1.0, 0.875, 1.0, 0.875, 1.0, 0.8438, 1.0, 0.0, 1.0, 0.03125, 1.0, 0.03125, 1.0, 0.0, 1.0, 0.4062, 1.0, 0.4375, 1.0, 0.4375, 1.0, 0.4062, 1.0, 0.8125, 1.0, 0.8438, 1.0, 0.8438, 1.0, 0.8125, 1.0, 0.375, 1.0, 0.4062, 1.0, 0.4062, 1.0, 0.375, 1.0, 0.7812, 1.0, 0.8125, 1.0, 0.8125, 1.0, 0.7812, 1.0, 0.3438, 1.0, 0.375, 1.0, 0.375, 1.0, 0.3438, 1.0, 0.75, 1.0, 0.7812, 1.0, 0.7812, 1.0, 0.75, 1.0, 0.3125, 1.0, 0.3438, 1.0, 0.3438, 1.0, 0.3125, 1.0, 0.7188, 1.0, 0.75, 1.0, 0.75, 1.0, 0.7188, 1.0, 0.2812, 1.0, 0.3125, 1.0, 0.3125, 1.0, 0.2812, 1.0, 0.625, 1.0, 0.6562, 1.0, 0.6562, 1.0, 0.625, 1.0, 0.5938, 1.0, 0.625, 1.0, 0.625, 1.0, 0.5938, 1.0, 0.1562, 1.0, 0.1875, 1.0, 0.1875, 1.0, 0.1562, 1.0, 0.5625, 1.0, 0.5938, 1.0, 0.5938, 1.0, 0.5625, 1.0, 0.9688, 1.0, 1.0, 1.0, 1.0, 1.0, 0.9688, 1.0, 0.125, 1.0, 0.1562, 1.0, 0.1562, 1.0, 0.125, 1.0, 0.5312, 1.0, 0.5625, 1.0, 0.5625, 1.0, 0.5312, 1.0, 0.9375, 1.0, 0.9688, 1.0, 0.9688, 1.0, 0.9375, 1.0, 0.09375, 1.0, 0.125, 1.0, 0.125, 1.0, 0.09375, 1.0, 0.5, 1.0, 0.5312, 1.0, 0.5312, 1.0, 0.5, 1.0, 0.9062, 1.0, 0.9375, 1.0, 0.9375, 1.0, 0.9062, 1.0, 0.0625, 1.0, 0.09375, 1.0, 0.09375, 1.0, 0.0625, 1.0, 0.4688, 1.0, 0.5, 1.0, 0.5, 1.0, 0.4688, 1.0, 0.875, 1.0, 0.9062, 1.0, 0.9062, 1.0, 0.875, 1.0, 0.03125, 1.0, 0.0625, 1.0, 0.0625, 1.0, 0.03125, 1.0, 0.4375, 1.0, 0.4688, 1.0, 0.4688, 1.0, 0.4375, 1.0, 0.8438, 1.0, 0.875, 1.0, 0.875, 1.0, 0.8438, 1.0, 0.0, 1.0, 0.03125, 1.0, 0.03125, 1.0, 0.0, 1.0, 0.4062, 1.0, 0.4375, 1.0, 0.4375, 1.0, 0.4062, 1.0, 0.8125, 1.0, 0.8438, 1.0, 0.8438, 1.0, 0.8125, 1.0, 0.375, 1.0, 0.4062, 1.0, 0.4062, 1.0, 0.375, 1.0, 0.7812, 1.0, 0.8125, 1.0, 0.8125, 1.0, 0.7812, 1.0, 0.3438, 1.0, 0.375, 1.0, 0.375, 1.0, 0.3438, 1.0, 0.75, 1.0, 0.7812, 1.0, 0.7812, 1.0, 0.75, 1.0, 0.3125, 1.0, 0.3438, 1.0, 0.3438, 1.0, 0.3125, 1.0, 0.7188, 1.0, 0.75, 1.0, 0.75, 1.0, 0.7188, 1.0, 0.2812, 1.0, 0.3125, 1.0, 0.3125, 1.0, 0.2812, 1.0, 0.6875, 1.0, 0.7188, 1.0, 0.7188, 1.0, 0.6875, 1.0, 0.25, 1.0, 0.2812, 1.0, 0.2812, 1.0, 0.25, 1.0, 0.6562, 1.0, 0.6875, 1.0, 0.6875, 1.0, 0.6562, 1.0, 0.2188, 1.0, 0.25, 1.0, 0.25, 1.0, 0.2188, 1.0, 0.625, 1.0, 0.6562, 1.0, 0.6562, 1.0, 0.625, 1.0, 0.5312, 1.0, 0.5625, 1.0, 0.5625, 1.0, 0.5312, 1.0, 0.1875, 1.0, 0.2188, 1.0, 0.2188, 1.0, 0.1875, 1.0, 0.5938, 1.0, 0.625, 1.0, 0.625, 1.0, 0.5938, 1.0, 0.1562, 1.0, 0.1875, 1.0, 0.1875, 1.0, 0.1562, 1.0, 0.5625, 1.0, 0.5938, 1.0, 0.5938, 1.0, 0.5625, 1.0, 0.9688, 1.0, 1.0, 1.0, 1.0, 1.0, 0.9688, 1.0, 0.125, 1.0, 0.1562, 1.0, 0.1562, 1.0, 0.125, 1.0, 0.5312, 1.0, 0.5625, 1.0, 0.5625, 1.0, 0.5312, 1.0, 0.9375, 1.0, 0.9688, 1.0, 0.9688, 1.0, 0.9375, 1.0, 0.09375, 1.0, 0.125, 1.0, 0.125, 1.0, 0.09375, 1.0, 0.5, 1.0, 0.5312, 1.0, 0.5312, 1.0, 0.5, 1.0, 0.9062, 1.0, 0.9375, 1.0, 0.9375, 1.0, 0.9062, 1.0, 0.0625, 1.0, 0.09375, 1.0, 0.09375, 1.0, 0.0625, 1.0, 0.4688, 1.0, 0.5, 1.0, 0.5, 1.0, 0.4688, 1.0, 0.875, 1.0, 0.9062, 1.0, 0.9062, 1.0, 0.875, 1.0, 0.03125, 1.0, 0.0625, 1.0, 0.0625, 1.0, 0.03125, 1.0, 0.4375, 1.0, 0.4688, 1.0, 0.4688, 1.0, 0.4375, 1.0, 0.8438, 1.0, 0.875, 1.0, 0.875, 1.0, 0.8438, 1.0, 0.0, 1.0, 0.03125, 1.0, 0.03125, 1.0, 0.0, 1.0, 0.4062, 1.0, 0.4375, 1.0, 0.4375, 1.0, 0.4062, 1.0, 0.8125, 1.0, 0.8438, 1.0, 0.8438, 1.0, 0.8125, 1.0, 0.375, 1.0, 0.4062, 1.0, 0.4062, 1.0, 0.375, 1.0, 0.7812, 1.0, 0.8125, 1.0, 0.8125, 1.0, 0.7812, 1.0, 0.3438, 1.0, 0.375, 1.0, 0.375, 1.0, 0.3438, 1.0, 0.75, 1.0, 0.7812, 1.0, 0.7812, 1.0, 0.75, 1.0, 0.3125, 1.0, 0.3438, 1.0, 0.3438, 1.0, 0.3125, 1.0, 0.7188, 1.0, 0.75, 1.0, 0.75, 1.0, 0.7188, 1.0, 0.2812, 1.0, 0.3125, 1.0, 0.3125, 1.0, 0.2812, 1.0, 0.6875, 1.0, 0.7188, 1.0, 0.7188, 1.0, 0.6875, 1.0, 0.25, 1.0, 0.2812, 1.0, 0.2812, 1.0, 0.25, 1.0, 0.6562, 1.0, 0.6875, 1.0, 0.6875, 1.0, 0.6562, 1.0, 0.2188, 1.0, 0.25, 1.0, 0.25, 1.0, 0.2188, 1.0, 0.2968, 0.4854, 0.25, 0.49, 0.2032, 0.4854, 0.1582, 0.4717, 0.1167, 0.4496, 0.08029, 0.4197, 0.05045, 0.3833, 0.02827, 0.3418, 0.01461, 0.2968, 0.01, 0.25, 0.01461, 0.2032, 0.02827, 0.1582, 0.05045, 0.1167, 0.08029, 0.08029, 0.1167, 0.05045, 0.1582, 0.02827, 0.2032, 0.01461, 0.25, 0.01, 0.2968, 0.01461, 0.3418, 0.02827, 0.3833, 0.05045, 0.4197, 0.08029, 0.4496, 0.1167, 0.4717, 0.1582, 0.4854, 0.2032, 0.49, 0.25, 0.4854, 0.2968, 0.4717, 0.3418, 0.4496, 0.3833, 0.4197, 0.4197, 0.3833, 0.4496, 0.3418, 0.4717, 0.9375, 1.0, 0.9688, 1.0, 0.9688, 1.0, 0.9375, 1.0, 0.09375, 1.0, 0.125, 1.0, 0.125, 1.0, 0.09375, 1.0, 0.5, 1.0, 0.5312, 1.0, 0.5312, 1.0, 0.5, 1.0, 0.9062, 1.0, 0.9375, 1.0, 0.9375, 1.0, 0.9062, 1.0, 0.0625, 1.0, 0.09375, 1.0, 0.09375, 1.0, 0.0625, 1.0, 0.4688, 1.0, 0.5, 1.0, 0.5, 1.0, 0.4688, 1.0, 0.875, 1.0, 0.9062, 1.0, 0.9062, 1.0, 0.875, 1.0, 0.03125, 1.0, 0.0625, 1.0, 0.0625, 1.0, 0.03125, 1.0, 0.4375, 1.0, 0.4688, 1.0, 0.4688, 1.0, 0.4375, 1.0, 0.8438, 1.0, 0.875, 1.0, 0.875, 1.0, 0.8438, 1.0, 0.0, 1.0, 0.03125, 1.0, 0.03125, 1.0, 0.0, 1.0, 0.4062, 1.0, 0.4375, 1.0, 0.4375, 1.0, 0.4062, 1.0, 0.8125, 1.0, 0.8438, 1.0, 0.8438, 1.0, 0.8125, 1.0, 0.375, 1.0, 0.4062, 1.0, 0.4062, 1.0, 0.375, 1.0, 0.7812, 1.0, 0.8125, 1.0, 0.8125, 1.0, 0.7812, 1.0, 0.3438, 1.0, 0.375, 1.0, 0.375, 1.0, 0.3438, 1.0, 0.75, 1.0, 0.7812, 1.0, 0.7812, 1.0, 0.75, 1.0, 0.3125, 1.0, 0.3438, 1.0, 0.3438, 1.0, 0.3125, 1.0, 0.7188, 1.0, 0.75, 1.0, 0.75, 1.0, 0.7188, 1.0, 0.2812, 1.0, 0.3125, 1.0, 0.3125, 1.0, 0.2812, 1.0, 0.6875, 1.0, 0.7188, 1.0, 0.7188, 1.0, 0.6875, 1.0, 0.25, 1.0, 0.2812, 1.0, 0.2812, 1.0, 0.25, 1.0, 0.6562, 1.0, 0.6875, 1.0, 0.6875, 1.0, 0.6562, 1.0, 0.2188, 1.0, 0.25, 1.0, 0.25, 1.0, 0.2188, 1.0, 0.625, 1.0, 0.6562, 1.0, 0.6562, 1.0, 0.625, 1.0, 0.1875, 1.0, 0.2188, 1.0, 0.2188, 1.0, 0.1875, 1.0, 0.5938, 1.0, 0.625, 1.0, 0.625, 1.0, 0.5938, 1.0, 0.1562, 1.0, 0.1875, 1.0, 0.1875, 1.0, 0.1562, 1.0, 0.5625, 1.0, 0.5938, 1.0, 0.5938, 1.0, 0.5625, 1.0, 0.9688, 1.0, 1.0, 1.0, 1.0, 1.0, 0.9688, 1.0, 0.125, 1.0, 0.1562, 1.0, 0.1562, 1.0, 0.125, 1.0, 0.2812, 1.0, 0.25, 1.0, 0.25, 1.0, 0.2812, 1.0, 0.6875, 1.0, 0.6562, 1.0, 0.6562, 1.0, 0.6875, 1.0, 0.25, 1.0, 0.2188, 1.0, 0.2188, 1.0, 0.25, 1.0, 0.6562, 1.0, 0.625, 1.0, 0.625, 1.0, 0.6562, 1.0, 0.2188, 1.0, 0.1875, 1.0, 0.1875, 1.0, 0.2188, 1.0, 0.625, 1.0, 0.5938, 1.0, 0.5938, 1.0, 0.625, 1.0, 0.1875, 1.0, 0.1562, 1.0, 0.1562, 1.0, 0.1875, 1.0, 0.5938, 1.0, 0.5625, 1.0, 0.5625, 1.0, 0.5938, 1.0, 1.0, 1.0, 0.9688, 1.0, 0.9688, 1.0, 1.0, 1.0, 0.1562, 1.0, 0.125, 1.0, 0.125, 1.0, 0.1562, 1.0, 0.5625, 1.0, 0.5312, 1.0, 0.5312, 1.0, 0.5625, 1.0, 0.9688, 1.0, 0.9375, 1.0, 0.9375, 1.0, 0.9688, 1.0, 0.125, 1.0, 0.09375, 1.0, 0.09375, 1.0, 0.125, 1.0, 0.5312, 1.0, 0.5, 1.0, 0.5, 1.0, 0.5312, 1.0, 0.9375, 1.0, 0.9062, 1.0, 0.9062, 1.0, 0.9375, 1.0, 0.09375, 1.0, 0.0625, 1.0, 0.0625, 1.0, 0.09375, 1.0, 0.5, 1.0, 0.4688, 1.0, 0.4688, 1.0, 0.5, 1.0, 0.9062, 1.0, 0.875, 1.0, 0.875, 1.0, 0.9062, 1.0, 0.0625, 1.0, 0.03125, 1.0, 0.03125, 1.0, 0.0625, 1.0, 0.4688, 1.0, 0.4375, 1.0, 0.4375, 1.0, 0.4688, 1.0, 0.875, 1.0, 0.8438, 1.0, 0.8438, 1.0, 0.875, 1.0, 0.03125, 1.0, 0.0, 1.0, 0.0, 1.0, 0.03125, 1.0, 0.4375, 1.0, 0.4062, 1.0, 0.4062, 1.0, 0.4375, 1.0, 0.8438, 1.0, 0.8125, 1.0, 0.8125, 1.0, 0.8438, 1.0, 0.4062, 1.0, 0.375, 1.0, 0.375, 1.0, 0.4062, 1.0, 0.8125, 1.0, 0.7812, 1.0, 0.7812, 1.0, 0.8125, 1.0, 0.375, 1.0, 0.3438, 1.0, 0.3438, 1.0, 0.375, 1.0, 0.7812, 1.0, 0.75, 1.0, 0.75, 1.0, 0.7812, 1.0, 0.3438, 1.0, 0.3125, 1.0, 0.3125, 1.0, 0.3438, 1.0, 0.75, 1.0, 0.7188, 1.0, 0.7188, 1.0, 0.75, 1.0, 0.3125, 1.0, 0.2812, 1.0, 0.2812, 1.0, 0.3125, 1.0, 0.6875, 1.0, 0.7188, 1.0, 0.7188, 1.0, 0.6875, 1.0])
me_cylinder.materials.append(None)
me_cylinder.update()

# ---- objects
ob_cylinder = bpy.data.objects.new('Cylinder', me_cylinder)

# ---- transforms, parenting, visibility, modifiers, constraints
ob_cylinder.location = (0.0, 0.0, 0.0)
ob_cylinder.rotation_euler = (1.571, 0.0, 0.0)
ob_cylinder.scale = (1.0, 1.0, 2.0)

# ---- collection membership
col_collection.objects.link(ob_cylinder)

# ---- scene / render settings (as saved in the file)
scene.frame_start = 1; scene.frame_end = 250; scene.frame_set(1)
scene.render.engine = 'BLENDER_EEVEE_NEXT'
bpy.context.view_layer.update()

# ---- added for rendering (the .blend has no active camera and no usable light): camera, sun
cam_auto = bpy.data.cameras.new('AutoCamera')
cam_auto.lens = 50.0
cam_auto.sensor_width = 36.0
cam_auto.clip_end = 1000.0
ob_auto_camera = bpy.data.objects.new('AutoCamera', cam_auto)
scene.collection.objects.link(ob_auto_camera)
ob_auto_camera.location = (5.91504, -6.50871, 4.73203)
ob_auto_camera.rotation_euler = (1.09748, -7.21219e-08, 0.694738)
scene.camera = ob_auto_camera
light_auto_sun = bpy.data.lights.new('AutoSun', 'SUN')
light_auto_sun.energy = 3.0
light_auto_sun.angle = 0.0523599
ob_auto_sun = bpy.data.objects.new('AutoSun', light_auto_sun)
scene.collection.objects.link(ob_auto_sun)
ob_auto_sun.rotation_euler = (0.872665, 0.174533, 0.523599)
bpy.context.view_layer.update()
